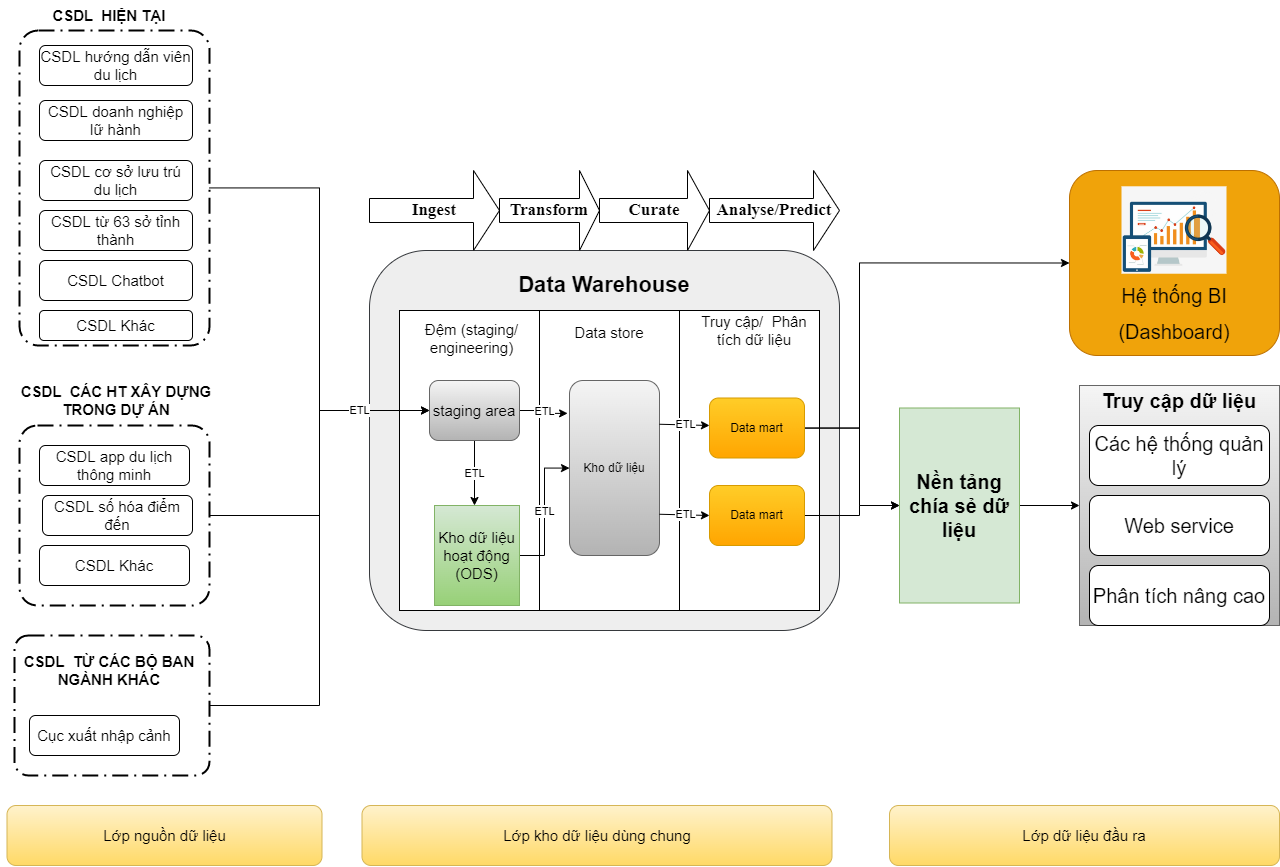

The diagram above was exported from draw.io. Its source (the exported page's mxGraphModel, read from the mxfile embedded in the PNG):
<mxGraphModel dx="1379" dy="853" grid="1" gridSize="10" guides="1" tooltips="1" connect="1" arrows="1" fold="1" page="1" pageScale="1" pageWidth="2336" pageHeight="1654" math="0" shadow="0">
  <root>
    <mxCell id="0" />
    <mxCell id="1" parent="0" />
    <mxCell id="FnMIgnsUQWjK0R4eYY1A-45" style="edgeStyle=orthogonalEdgeStyle;rounded=0;orthogonalLoop=1;jettySize=auto;html=1;entryX=0;entryY=0.5;entryDx=0;entryDy=0;" parent="1" source="FnMIgnsUQWjK0R4eYY1A-2" target="FnMIgnsUQWjK0R4eYY1A-48" edge="1">
      <mxGeometry relative="1" as="geometry" />
    </mxCell>
    <mxCell id="FnMIgnsUQWjK0R4eYY1A-2" value="" style="points=[[0.25,0,0],[0.5,0,0],[0.75,0,0],[1,0.25,0],[1,0.5,0],[1,0.75,0],[0.75,1,0],[0.5,1,0],[0.25,1,0],[0,0.75,0],[0,0.5,0],[0,0.25,0]];rounded=1;arcSize=10;dashed=1;strokeColor=#000000;fillColor=none;gradientColor=none;dashPattern=8 3 1 3;strokeWidth=2;fontStyle=1;fontSize=20;" parent="1" vertex="1">
      <mxGeometry x="20" y="35" width="190" height="315" as="geometry" />
    </mxCell>
    <mxCell id="FnMIgnsUQWjK0R4eYY1A-3" value="" style="rounded=1;whiteSpace=wrap;html=1;fillColor=#eeeeee;strokeColor=#36393d;" parent="1" vertex="1">
      <mxGeometry x="370" y="255" width="470" height="380" as="geometry" />
    </mxCell>
    <mxCell id="FnMIgnsUQWjK0R4eYY1A-4" value="&lt;font style=&quot;font-size: 22px&quot;&gt;&lt;b&gt;Data Warehouse&lt;/b&gt;&lt;/font&gt;" style="text;html=1;strokeColor=none;fillColor=none;align=center;verticalAlign=middle;whiteSpace=wrap;rounded=0;" parent="1" vertex="1">
      <mxGeometry x="390" y="275" width="430" height="30" as="geometry" />
    </mxCell>
    <mxCell id="FnMIgnsUQWjK0R4eYY1A-5" value="&lt;b&gt;&lt;font style=&quot;font-size: 17px;&quot;&gt;Ingest&lt;/font&gt;&lt;/b&gt;" style="shape=singleArrow;whiteSpace=wrap;html=1;fontFamily=Times New Roman;fontSize=14;" parent="1" vertex="1">
      <mxGeometry x="370" y="175" width="130" height="80" as="geometry" />
    </mxCell>
    <mxCell id="FnMIgnsUQWjK0R4eYY1A-6" value="&lt;b&gt;&lt;font style=&quot;font-size: 17px;&quot;&gt;Transform&lt;/font&gt;&lt;/b&gt;" style="shape=singleArrow;whiteSpace=wrap;html=1;fontFamily=Times New Roman;fontSize=14;" parent="1" vertex="1">
      <mxGeometry x="500" y="175" width="100" height="80" as="geometry" />
    </mxCell>
    <mxCell id="FnMIgnsUQWjK0R4eYY1A-7" value="&lt;b&gt;&lt;font style=&quot;font-size: 17px;&quot;&gt;Curate&lt;/font&gt;&lt;/b&gt;" style="shape=singleArrow;whiteSpace=wrap;html=1;fontFamily=Times New Roman;fontSize=14;" parent="1" vertex="1">
      <mxGeometry x="600" y="175" width="110" height="80" as="geometry" />
    </mxCell>
    <mxCell id="FnMIgnsUQWjK0R4eYY1A-8" value="&lt;b&gt;&lt;font style=&quot;font-size: 17px;&quot;&gt;Analyse/Predict&lt;/font&gt;&lt;/b&gt;" style="shape=singleArrow;whiteSpace=wrap;html=1;fontFamily=Times New Roman;fontSize=14;" parent="1" vertex="1">
      <mxGeometry x="710" y="175" width="130" height="80" as="geometry" />
    </mxCell>
    <mxCell id="FnMIgnsUQWjK0R4eYY1A-14" value="" style="rounded=0;whiteSpace=wrap;html=1;fontSize=15;" parent="1" vertex="1">
      <mxGeometry x="400" y="315" width="140" height="300" as="geometry" />
    </mxCell>
    <mxCell id="FnMIgnsUQWjK0R4eYY1A-15" value="Đệm (staging/ engineering)" style="text;html=1;strokeColor=none;fillColor=none;align=center;verticalAlign=middle;whiteSpace=wrap;rounded=0;fontSize=15;" parent="1" vertex="1">
      <mxGeometry x="405" y="320" width="135" height="45" as="geometry" />
    </mxCell>
    <mxCell id="FnMIgnsUQWjK0R4eYY1A-17" value="" style="rounded=0;whiteSpace=wrap;html=1;fontSize=20;" parent="1" vertex="1">
      <mxGeometry x="540" y="315" width="140" height="300" as="geometry" />
    </mxCell>
    <mxCell id="FnMIgnsUQWjK0R4eYY1A-18" value="&lt;font style=&quot;font-size: 15px;&quot;&gt;Data store&lt;/font&gt;" style="text;html=1;strokeColor=none;fillColor=none;align=center;verticalAlign=middle;whiteSpace=wrap;rounded=0;fontSize=20;" parent="1" vertex="1">
      <mxGeometry x="550" y="320" width="120" height="30" as="geometry" />
    </mxCell>
    <mxCell id="FnMIgnsUQWjK0R4eYY1A-19" value="" style="rounded=0;whiteSpace=wrap;html=1;fontSize=15;" parent="1" vertex="1">
      <mxGeometry x="680" y="315" width="140" height="300" as="geometry" />
    </mxCell>
    <mxCell id="FnMIgnsUQWjK0R4eYY1A-20" value="Truy cập/&amp;nbsp; Phân tích dữ liệu" style="text;html=1;strokeColor=none;fillColor=none;align=center;verticalAlign=middle;whiteSpace=wrap;rounded=0;fontSize=15;" parent="1" vertex="1">
      <mxGeometry x="690" y="320" width="130" height="30" as="geometry" />
    </mxCell>
    <mxCell id="FnMIgnsUQWjK0R4eYY1A-21" value="&lt;font style=&quot;font-size: 15px;&quot;&gt;CSDL hướng dẫn viên du lịch&lt;/font&gt;" style="rounded=1;whiteSpace=wrap;html=1;" parent="1" vertex="1">
      <mxGeometry x="40" y="50" width="153" height="40" as="geometry" />
    </mxCell>
    <mxCell id="FnMIgnsUQWjK0R4eYY1A-22" value="&lt;font style=&quot;font-size: 15px;&quot;&gt;CSDL doanh nghiệp lữ hành&lt;/font&gt;" style="rounded=1;whiteSpace=wrap;html=1;" parent="1" vertex="1">
      <mxGeometry x="40" y="105" width="153" height="40" as="geometry" />
    </mxCell>
    <mxCell id="FnMIgnsUQWjK0R4eYY1A-23" value="&lt;font style=&quot;font-size: 15px;&quot;&gt;CSDL Khác&lt;/font&gt;" style="rounded=1;whiteSpace=wrap;html=1;" parent="1" vertex="1">
      <mxGeometry x="40" y="315" width="153" height="30" as="geometry" />
    </mxCell>
    <mxCell id="FnMIgnsUQWjK0R4eYY1A-24" value="&lt;font style=&quot;font-size: 15px;&quot;&gt;CSDL cơ sở lưu trú du lịch&lt;/font&gt;" style="rounded=1;whiteSpace=wrap;html=1;" parent="1" vertex="1">
      <mxGeometry x="40" y="165" width="153" height="40" as="geometry" />
    </mxCell>
    <mxCell id="FnMIgnsUQWjK0R4eYY1A-25" value="&lt;font style=&quot;font-size: 15px;&quot;&gt;CSDL Chatbot&lt;/font&gt;" style="rounded=1;whiteSpace=wrap;html=1;" parent="1" vertex="1">
      <mxGeometry x="40" y="265" width="153" height="40" as="geometry" />
    </mxCell>
    <mxCell id="FnMIgnsUQWjK0R4eYY1A-26" value="&lt;font style=&quot;font-size: 15px;&quot;&gt;CSDL từ 63 sở tỉnh thành&lt;/font&gt;" style="rounded=1;whiteSpace=wrap;html=1;" parent="1" vertex="1">
      <mxGeometry x="40" y="215" width="153" height="40" as="geometry" />
    </mxCell>
    <mxCell id="FnMIgnsUQWjK0R4eYY1A-46" style="edgeStyle=orthogonalEdgeStyle;rounded=0;orthogonalLoop=1;jettySize=auto;html=1;entryX=0;entryY=0.5;entryDx=0;entryDy=0;" parent="1" source="FnMIgnsUQWjK0R4eYY1A-28" target="FnMIgnsUQWjK0R4eYY1A-48" edge="1">
      <mxGeometry relative="1" as="geometry" />
    </mxCell>
    <mxCell id="FnMIgnsUQWjK0R4eYY1A-28" value="" style="points=[[0.25,0,0],[0.5,0,0],[0.75,0,0],[1,0.25,0],[1,0.5,0],[1,0.75,0],[0.75,1,0],[0.5,1,0],[0.25,1,0],[0,0.75,0],[0,0.5,0],[0,0.25,0]];rounded=1;arcSize=10;dashed=1;strokeColor=#000000;fillColor=none;gradientColor=none;dashPattern=8 3 1 3;strokeWidth=2;fontStyle=1;fontSize=20;" parent="1" vertex="1">
      <mxGeometry x="20" y="430" width="190" height="180" as="geometry" />
    </mxCell>
    <mxCell id="FnMIgnsUQWjK0R4eYY1A-29" value="&lt;b&gt;&lt;font style=&quot;font-size: 15px;&quot;&gt;CSDL&amp;nbsp; HIỆN TẠI&lt;/font&gt;&lt;/b&gt;" style="text;html=1;strokeColor=none;fillColor=none;align=center;verticalAlign=middle;whiteSpace=wrap;rounded=0;" parent="1" vertex="1">
      <mxGeometry x="50" y="5" width="120" height="30" as="geometry" />
    </mxCell>
    <mxCell id="FnMIgnsUQWjK0R4eYY1A-30" value="&lt;b&gt;&lt;font style=&quot;font-size: 15px;&quot;&gt;CSDL&amp;nbsp; CÁC HT XÂY DỰNG TRONG DỰ ÁN&lt;/font&gt;&lt;/b&gt;" style="text;html=1;strokeColor=none;fillColor=none;align=center;verticalAlign=middle;whiteSpace=wrap;rounded=0;" parent="1" vertex="1">
      <mxGeometry x="1.5" y="390" width="230" height="30" as="geometry" />
    </mxCell>
    <mxCell id="FnMIgnsUQWjK0R4eYY1A-31" value="CSDL app du lịch thông minh" style="rounded=1;whiteSpace=wrap;html=1;fontSize=15;" parent="1" vertex="1">
      <mxGeometry x="40" y="450" width="150" height="40" as="geometry" />
    </mxCell>
    <mxCell id="FnMIgnsUQWjK0R4eYY1A-32" value="CSDL số hóa điểm đến" style="rounded=1;whiteSpace=wrap;html=1;fontSize=15;" parent="1" vertex="1">
      <mxGeometry x="43" y="500" width="150" height="40" as="geometry" />
    </mxCell>
    <mxCell id="FnMIgnsUQWjK0R4eYY1A-33" value="CSDL Khác" style="rounded=1;whiteSpace=wrap;html=1;fontSize=15;" parent="1" vertex="1">
      <mxGeometry x="40" y="550" width="150" height="40" as="geometry" />
    </mxCell>
    <mxCell id="FnMIgnsUQWjK0R4eYY1A-47" style="edgeStyle=orthogonalEdgeStyle;rounded=0;orthogonalLoop=1;jettySize=auto;html=1;entryX=0;entryY=0.5;entryDx=0;entryDy=0;" parent="1" source="FnMIgnsUQWjK0R4eYY1A-35" target="FnMIgnsUQWjK0R4eYY1A-48" edge="1">
      <mxGeometry relative="1" as="geometry" />
    </mxCell>
    <mxCell id="swYnaEnauGBtBdOpuaVL-1" value="ETL" style="edgeLabel;html=1;align=center;verticalAlign=middle;resizable=0;points=[];" vertex="1" connectable="0" parent="FnMIgnsUQWjK0R4eYY1A-47">
      <mxGeometry x="0.7249" y="1" relative="1" as="geometry">
        <mxPoint as="offset" />
      </mxGeometry>
    </mxCell>
    <mxCell id="FnMIgnsUQWjK0R4eYY1A-35" value="" style="points=[[0.25,0,0],[0.5,0,0],[0.75,0,0],[1,0.25,0],[1,0.5,0],[1,0.75,0],[0.75,1,0],[0.5,1,0],[0.25,1,0],[0,0.75,0],[0,0.5,0],[0,0.25,0]];rounded=1;arcSize=10;dashed=1;strokeColor=#000000;fillColor=none;gradientColor=none;dashPattern=8 3 1 3;strokeWidth=2;fontStyle=1;fontSize=20;" parent="1" vertex="1">
      <mxGeometry x="15" y="640" width="195" height="140" as="geometry" />
    </mxCell>
    <mxCell id="FnMIgnsUQWjK0R4eYY1A-36" value="&lt;b&gt;&lt;font style=&quot;font-size: 15px;&quot;&gt;CSDL&amp;nbsp; TỪ CÁC BỘ BAN NGÀNH KHÁC&lt;/font&gt;&lt;/b&gt;" style="text;html=1;strokeColor=none;fillColor=none;align=center;verticalAlign=middle;whiteSpace=wrap;rounded=0;" parent="1" vertex="1">
      <mxGeometry x="20" y="660" width="180" height="30" as="geometry" />
    </mxCell>
    <mxCell id="FnMIgnsUQWjK0R4eYY1A-37" value="Cục xuất nhập cảnh" style="rounded=1;whiteSpace=wrap;html=1;fontSize=15;" parent="1" vertex="1">
      <mxGeometry x="30" y="720" width="150" height="40" as="geometry" />
    </mxCell>
    <mxCell id="FnMIgnsUQWjK0R4eYY1A-38" value="" style="rounded=0;whiteSpace=wrap;html=1;fontSize=20;fillColor=#f5f5f5;gradientColor=#b3b3b3;strokeColor=#666666;" parent="1" vertex="1">
      <mxGeometry x="1080" y="390" width="200" height="240" as="geometry" />
    </mxCell>
    <mxCell id="FnMIgnsUQWjK0R4eYY1A-39" value="&lt;b&gt;&lt;font style=&quot;font-size: 20px;&quot;&gt;Truy cập dữ liệu&lt;/font&gt;&lt;/b&gt;" style="text;html=1;strokeColor=none;fillColor=none;align=center;verticalAlign=middle;whiteSpace=wrap;rounded=0;" parent="1" vertex="1">
      <mxGeometry x="1080" y="390" width="200" height="30" as="geometry" />
    </mxCell>
    <mxCell id="FnMIgnsUQWjK0R4eYY1A-40" value="Các hệ thống quản lý" style="rounded=1;whiteSpace=wrap;html=1;fontSize=20;" parent="1" vertex="1">
      <mxGeometry x="1090" y="430" width="180" height="60" as="geometry" />
    </mxCell>
    <mxCell id="FnMIgnsUQWjK0R4eYY1A-42" value="Web service" style="rounded=1;whiteSpace=wrap;html=1;fontSize=20;" parent="1" vertex="1">
      <mxGeometry x="1090" y="500" width="180" height="60" as="geometry" />
    </mxCell>
    <mxCell id="FnMIgnsUQWjK0R4eYY1A-43" value="Phân tích nâng cao" style="rounded=1;whiteSpace=wrap;html=1;fontSize=20;" parent="1" vertex="1">
      <mxGeometry x="1090" y="570" width="180" height="60" as="geometry" />
    </mxCell>
    <mxCell id="FnMIgnsUQWjK0R4eYY1A-49" value="ETL" style="edgeStyle=orthogonalEdgeStyle;rounded=0;orthogonalLoop=1;jettySize=auto;html=1;entryX=0.5;entryY=0;entryDx=0;entryDy=0;" parent="1" source="FnMIgnsUQWjK0R4eYY1A-48" edge="1">
      <mxGeometry relative="1" as="geometry">
        <mxPoint x="475" y="510" as="targetPoint" />
      </mxGeometry>
    </mxCell>
    <mxCell id="FnMIgnsUQWjK0R4eYY1A-51" value="ETL" style="edgeStyle=orthogonalEdgeStyle;rounded=0;orthogonalLoop=1;jettySize=auto;html=1;entryX=-0.021;entryY=0.188;entryDx=0;entryDy=0;entryPerimeter=0;" parent="1" source="FnMIgnsUQWjK0R4eYY1A-48" target="FnMIgnsUQWjK0R4eYY1A-50" edge="1">
      <mxGeometry relative="1" as="geometry" />
    </mxCell>
    <mxCell id="FnMIgnsUQWjK0R4eYY1A-48" value="&lt;span style=&quot;font-size: 15px;&quot;&gt;staging area&lt;/span&gt;" style="rounded=1;whiteSpace=wrap;html=1;fillColor=#f5f5f5;gradientColor=#b3b3b3;strokeColor=#666666;" parent="1" vertex="1">
      <mxGeometry x="430" y="385" width="90" height="60" as="geometry" />
    </mxCell>
    <mxCell id="FnMIgnsUQWjK0R4eYY1A-50" value="Kho dữ liệu" style="rounded=1;whiteSpace=wrap;html=1;fillColor=#f5f5f5;gradientColor=#b3b3b3;strokeColor=#666666;" parent="1" vertex="1">
      <mxGeometry x="570" y="385" width="90" height="175" as="geometry" />
    </mxCell>
    <mxCell id="FnMIgnsUQWjK0R4eYY1A-54" value="ETL" style="edgeStyle=orthogonalEdgeStyle;rounded=0;orthogonalLoop=1;jettySize=auto;html=1;" parent="1" source="FnMIgnsUQWjK0R4eYY1A-53" target="FnMIgnsUQWjK0R4eYY1A-50" edge="1">
      <mxGeometry relative="1" as="geometry" />
    </mxCell>
    <mxCell id="FnMIgnsUQWjK0R4eYY1A-53" value="&lt;span style=&quot;font-size:14.0pt;font-family:&amp;quot;Times New Roman&amp;quot;,serif;&lt;br/&gt;mso-fareast-font-family:&amp;quot;Times New Roman&amp;quot;;mso-ansi-language:EN-US;mso-fareast-language:&lt;br/&gt;EN-US;mso-bidi-language:AR-SA&quot;&gt;Kho dữ liệu hoạt động (ODS)&lt;/span&gt;" style="rounded=0;whiteSpace=wrap;html=1;fontSize=15;fillColor=#d5e8d4;gradientColor=#97d077;strokeColor=#82b366;" parent="1" vertex="1">
      <mxGeometry x="435" y="510" width="85" height="100" as="geometry" />
    </mxCell>
    <mxCell id="swYnaEnauGBtBdOpuaVL-14" style="edgeStyle=orthogonalEdgeStyle;rounded=0;orthogonalLoop=1;jettySize=auto;html=1;entryX=0;entryY=0.5;entryDx=0;entryDy=0;fontSize=20;" edge="1" parent="1" source="FnMIgnsUQWjK0R4eYY1A-55" target="swYnaEnauGBtBdOpuaVL-3">
      <mxGeometry relative="1" as="geometry">
        <Array as="points">
          <mxPoint x="860" y="433" />
          <mxPoint x="860" y="510" />
        </Array>
      </mxGeometry>
    </mxCell>
    <mxCell id="swYnaEnauGBtBdOpuaVL-15" style="edgeStyle=orthogonalEdgeStyle;rounded=0;orthogonalLoop=1;jettySize=auto;html=1;entryX=0;entryY=0.5;entryDx=0;entryDy=0;fontSize=20;" edge="1" parent="1" source="FnMIgnsUQWjK0R4eYY1A-55" target="swYnaEnauGBtBdOpuaVL-5">
      <mxGeometry relative="1" as="geometry">
        <Array as="points">
          <mxPoint x="860" y="433" />
          <mxPoint x="860" y="267" />
        </Array>
      </mxGeometry>
    </mxCell>
    <mxCell id="FnMIgnsUQWjK0R4eYY1A-55" value="Data mart" style="rounded=1;whiteSpace=wrap;html=1;fillColor=#ffcd28;gradientColor=#ffa500;strokeColor=#d79b00;" parent="1" vertex="1">
      <mxGeometry x="710" y="402.5" width="95" height="60" as="geometry" />
    </mxCell>
    <mxCell id="swYnaEnauGBtBdOpuaVL-13" style="edgeStyle=orthogonalEdgeStyle;rounded=0;orthogonalLoop=1;jettySize=auto;html=1;entryX=0;entryY=0.5;entryDx=0;entryDy=0;fontSize=20;" edge="1" parent="1" source="FnMIgnsUQWjK0R4eYY1A-56" target="swYnaEnauGBtBdOpuaVL-3">
      <mxGeometry relative="1" as="geometry">
        <Array as="points">
          <mxPoint x="860" y="520" />
          <mxPoint x="860" y="510" />
        </Array>
      </mxGeometry>
    </mxCell>
    <mxCell id="FnMIgnsUQWjK0R4eYY1A-56" value="Data mart" style="rounded=1;whiteSpace=wrap;html=1;fillColor=#ffcd28;gradientColor=#ffa500;strokeColor=#d79b00;" parent="1" vertex="1">
      <mxGeometry x="710" y="490" width="95" height="60" as="geometry" />
    </mxCell>
    <mxCell id="FnMIgnsUQWjK0R4eYY1A-58" value="ETL" style="endArrow=classic;html=1;rounded=0;exitX=1;exitY=0.25;exitDx=0;exitDy=0;" parent="1" source="FnMIgnsUQWjK0R4eYY1A-50" edge="1">
      <mxGeometry width="50" height="50" relative="1" as="geometry">
        <mxPoint x="660" y="480" as="sourcePoint" />
        <mxPoint x="710" y="430" as="targetPoint" />
      </mxGeometry>
    </mxCell>
    <mxCell id="FnMIgnsUQWjK0R4eYY1A-59" value="ETL" style="endArrow=classic;html=1;rounded=0;exitX=1;exitY=0.25;exitDx=0;exitDy=0;" parent="1" edge="1">
      <mxGeometry width="50" height="50" relative="1" as="geometry">
        <mxPoint x="660" y="518.75" as="sourcePoint" />
        <mxPoint x="710" y="520" as="targetPoint" />
      </mxGeometry>
    </mxCell>
    <mxCell id="-4NInJSv7doew-wwzsZ0-1" value="Lớp nguồn dữ liệu" style="rounded=1;whiteSpace=wrap;html=1;fontSize=15;fillColor=#fff2cc;gradientColor=#ffd966;strokeColor=#d6b656;" parent="1" vertex="1">
      <mxGeometry x="7.5" y="810" width="315" height="60" as="geometry" />
    </mxCell>
    <mxCell id="-4NInJSv7doew-wwzsZ0-2" value="Lớp kho dữ liệu dùng chung" style="rounded=1;whiteSpace=wrap;html=1;fontSize=15;fillColor=#fff2cc;gradientColor=#ffd966;strokeColor=#d6b656;" parent="1" vertex="1">
      <mxGeometry x="362.5" y="810" width="470" height="60" as="geometry" />
    </mxCell>
    <mxCell id="-4NInJSv7doew-wwzsZ0-3" value="Lớp dữ liệu đầu ra" style="rounded=1;whiteSpace=wrap;html=1;fontSize=15;fillColor=#fff2cc;gradientColor=#ffd966;strokeColor=#d6b656;" parent="1" vertex="1">
      <mxGeometry x="890" y="810" width="390" height="60" as="geometry" />
    </mxCell>
    <mxCell id="swYnaEnauGBtBdOpuaVL-10" value="" style="edgeStyle=orthogonalEdgeStyle;rounded=0;orthogonalLoop=1;jettySize=auto;html=1;fontSize=20;entryX=0;entryY=0.5;entryDx=0;entryDy=0;" edge="1" parent="1" source="swYnaEnauGBtBdOpuaVL-3" target="FnMIgnsUQWjK0R4eYY1A-38">
      <mxGeometry relative="1" as="geometry">
        <mxPoint x="1070" y="510" as="targetPoint" />
      </mxGeometry>
    </mxCell>
    <mxCell id="swYnaEnauGBtBdOpuaVL-3" value="&lt;font style=&quot;font-size: 20px;&quot;&gt;&lt;b&gt;Nền tảng chía sẻ dữ liệu&lt;/b&gt;&lt;/font&gt;" style="rounded=0;whiteSpace=wrap;html=1;fillColor=#d5e8d4;strokeColor=#82b366;" vertex="1" parent="1">
      <mxGeometry x="900" y="412.5" width="120" height="195" as="geometry" />
    </mxCell>
    <mxCell id="swYnaEnauGBtBdOpuaVL-5" value="" style="rounded=1;whiteSpace=wrap;html=1;fontSize=15;fillColor=#f0a30a;fontColor=#000000;strokeColor=#BD7000;" vertex="1" parent="1">
      <mxGeometry x="1070" y="175" width="210" height="185" as="geometry" />
    </mxCell>
    <mxCell id="swYnaEnauGBtBdOpuaVL-6" value="" style="shape=image;verticalLabelPosition=bottom;labelBackgroundColor=default;verticalAlign=top;aspect=fixed;imageAspect=0;image=https://www.nicepng.com/png/detail/207-2077815_signup-for-monthly-website-growth-online-marketing-digital.png;" vertex="1" parent="1">
      <mxGeometry x="1122.5" y="191.29" width="105" height="87.43" as="geometry" />
    </mxCell>
    <mxCell id="swYnaEnauGBtBdOpuaVL-7" value="&lt;font style=&quot;font-size: 20px;&quot;&gt;Hệ thống BI (Dashboard)&lt;/font&gt;" style="text;html=1;strokeColor=none;fillColor=none;align=center;verticalAlign=middle;whiteSpace=wrap;rounded=0;fontSize=30;" vertex="1" parent="1">
      <mxGeometry x="1126.25" y="310" width="97.51" height="10" as="geometry" />
    </mxCell>
  </root>
</mxGraphModel>